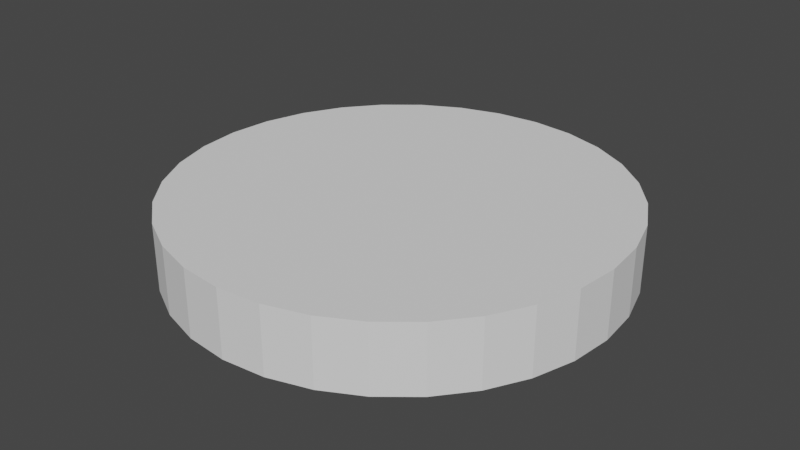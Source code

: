 # Source: Cilinder.blend  (saved by Blender 2.91.10; exported with 4.5.12 LTS)
import bpy
from mathutils import Matrix  # noqa: F401  (used for matrix-valued properties, if any)

bpy.ops.wm.read_factory_settings(use_empty=True)
scene = bpy.context.scene
scene.name = 'Scene'

# ---- collections
col_collection = bpy.data.collections.new('Collection'); scene.collection.children.link(col_collection)

# ---- world
world_world = bpy.data.worlds.new('World'); scene.world = world_world
world_world.use_nodes = True; world_world.node_tree.nodes.clear()
_N = world_world.node_tree.nodes; _L = world_world.node_tree.links
n0 = _N.new('ShaderNodeOutputWorld'); n0.name = 'World Output'; n0.location = (300, 300)
n1 = _N.new('ShaderNodeBackground'); n1.name = 'Background'; n1.location = (10, 300)
n1.inputs[0].default_value = (0.05088, 0.05088, 0.05088, 1.0)
_L.new(n1.outputs[0], n0.inputs[0])
n0.is_active_output = True
world_world.color = (0.05088, 0.05088, 0.05088)
world_world.use_sun_shadow = False
world_world.sun_shadow_jitter_overblur = 0.0

# ---- meshes
me_cylinder = bpy.data.meshes.new('Cylinder')
me_cylinder.from_pydata([(0.0, 1.0, -1.0), (0.0, 1.0, 1.0), (0.1951, 0.9808, -1.0), (0.1951, 0.9808, 1.0), (0.3827, 0.9239, -1.0), (0.3827, 0.9239, 1.0), (0.5556, 0.8315, -1.0), (0.5556, 0.8315, 1.0), (0.7071, 0.7071, -1.0), (0.7071, 0.7071, 1.0), (0.8315, 0.5556, -1.0), (0.8315, 0.5556, 1.0), (0.9239, 0.3827, -1.0), (0.9239, 0.3827, 1.0), (0.9808, 0.1951, -1.0), (0.9808, 0.1951, 1.0), (1.0, 7.55e-08, -1.0), (1.0, 7.55e-08, 1.0), (0.9808, -0.1951, -1.0), (0.9808, -0.1951, 1.0), (0.9239, -0.3827, -1.0), (0.9239, -0.3827, 1.0), (0.8315, -0.5556, -1.0), (0.8315, -0.5556, 1.0), (0.7071, -0.7071, -1.0), (0.7071, -0.7071, 1.0), (0.5556, -0.8315, -1.0), (0.5556, -0.8315, 1.0), (0.3827, -0.9239, -1.0), (0.3827, -0.9239, 1.0), (0.1951, -0.9808, -1.0), (0.1951, -0.9808, 1.0), (-3.258e-07, -1.0, -1.0), (-3.258e-07, -1.0, 1.0), (-0.1951, -0.9808, -1.0), (-0.1951, -0.9808, 1.0), (-0.3827, -0.9239, -1.0), (-0.3827, -0.9239, 1.0), (-0.5556, -0.8315, -1.0), (-0.5556, -0.8315, 1.0), (-0.7071, -0.7071, -1.0), (-0.7071, -0.7071, 1.0), (-0.8315, -0.5556, -1.0), (-0.8315, -0.5556, 1.0), (-0.9239, -0.3827, -1.0), (-0.9239, -0.3827, 1.0), (-0.9808, -0.1951, -1.0), (-0.9808, -0.1951, 1.0), (-1.0, 9.656e-07, -1.0), (-1.0, 9.656e-07, 1.0), (-0.9808, 0.1951, -1.0), (-0.9808, 0.1951, 1.0), (-0.9239, 0.3827, -1.0), (-0.9239, 0.3827, 1.0), (-0.8315, 0.5556, -1.0), (-0.8315, 0.5556, 1.0), (-0.7071, 0.7071, -1.0), (-0.7071, 0.7071, 1.0), (-0.5556, 0.8315, -1.0), (-0.5556, 0.8315, 1.0), (-0.3827, 0.9239, -1.0), (-0.3827, 0.9239, 1.0), (-0.1951, 0.9808, -1.0), (-0.1951, 0.9808, 1.0)], [], [(0, 1, 3, 2), (2, 3, 5, 4), (4, 5, 7, 6), (6, 7, 9, 8), (8, 9, 11, 10), (10, 11, 13, 12), (12, 13, 15, 14), (14, 15, 17, 16), (16, 17, 19, 18), (18, 19, 21, 20), (20, 21, 23, 22), (22, 23, 25, 24), (24, 25, 27, 26), (26, 27, 29, 28), (28, 29, 31, 30), (30, 31, 33, 32), (32, 33, 35, 34), (34, 35, 37, 36), (36, 37, 39, 38), (38, 39, 41, 40), (40, 41, 43, 42), (42, 43, 45, 44), (44, 45, 47, 46), (46, 47, 49, 48), (48, 49, 51, 50), (50, 51, 53, 52), (52, 53, 55, 54), (54, 55, 57, 56), (56, 57, 59, 58), (58, 59, 61, 60), (3, 1, 63, 61, 59, 57, 55, 53, 51, 49, 47, 45, 43, 41, 39, 37, 35, 33, 31, 29, 27, 25, 23, 21, 19, 17, 15, 13, 11, 9, 7, 5), (60, 61, 63, 62), (62, 63, 1, 0), (0, 2, 4, 6, 8, 10, 12, 14, 16, 18, 20, 22, 24, 26, 28, 30, 32, 34, 36, 38, 40, 42, 44, 46, 48, 50, 52, 54, 56, 58, 60, 62)])
_uv = me_cylinder.uv_layers.new(name='UVMap')
_uv.uv.foreach_set('vector', [1.0, 0.5, 1.0, 1.0, 0.9688, 1.0, 0.9688, 0.5, 0.9688, 0.5, 0.9688, 1.0, 0.9375, 1.0, 0.9375, 0.5, 0.9375, 0.5, 0.9375, 1.0, 0.9062, 1.0, 0.9062, 0.5, 0.9062, 0.5, 0.9062, 1.0, 0.875, 1.0, 0.875, 0.5, 0.875, 0.5, 0.875, 1.0, 0.8438, 1.0, 0.8438, 0.5, 0.8438, 0.5, 0.8438, 1.0, 0.8125, 1.0, 0.8125, 0.5, 0.8125, 0.5, 0.8125, 1.0, 0.7812, 1.0, 0.7812, 0.5, 0.7812, 0.5, 0.7812, 1.0, 0.75, 1.0, 0.75, 0.5, 0.75, 0.5, 0.75, 1.0, 0.7188, 1.0, 0.7188, 0.5, 0.7188, 0.5, 0.7188, 1.0, 0.6875, 1.0, 0.6875, 0.5, 0.6875, 0.5, 0.6875, 1.0, 0.6562, 1.0, 0.6562, 0.5, 0.6562, 0.5, 0.6562, 1.0, 0.625, 1.0, 0.625, 0.5, 0.625, 0.5, 0.625, 1.0, 0.5938, 1.0, 0.5938, 0.5, 0.5938, 0.5, 0.5938, 1.0, 0.5625, 1.0, 0.5625, 0.5, 0.5625, 0.5, 0.5625, 1.0, 0.5312, 1.0, 0.5312, 0.5, 0.5312, 0.5, 0.5312, 1.0, 0.5, 1.0, 0.5, 0.5, 0.5, 0.5, 0.5, 1.0, 0.4688, 1.0, 0.4688, 0.5, 0.4688, 0.5, 0.4688, 1.0, 0.4375, 1.0, 0.4375, 0.5, 0.4375, 0.5, 0.4375, 1.0, 0.4062, 1.0, 0.4062, 0.5, 0.4062, 0.5, 0.4062, 1.0, 0.375, 1.0, 0.375, 0.5, 0.375, 0.5, 0.375, 1.0, 0.3438, 1.0, 0.3438, 0.5, 0.3438, 0.5, 0.3438, 1.0, 0.3125, 1.0, 0.3125, 0.5, 0.3125, 0.5, 0.3125, 1.0, 0.2812, 1.0, 0.2812, 0.5, 0.2812, 0.5, 0.2812, 1.0, 0.25, 1.0, 0.25, 0.5, 0.25, 0.5, 0.25, 1.0, 0.2188, 1.0, 0.2188, 0.5, 0.2188, 0.5, 0.2188, 1.0, 0.1875, 1.0, 0.1875, 0.5, 0.1875, 0.5, 0.1875, 1.0, 0.1562, 1.0, 0.1562, 0.5, 0.1562, 0.5, 0.1562, 1.0, 0.125, 1.0, 0.125, 0.5, 0.125, 0.5, 0.125, 1.0, 0.09375, 1.0, 0.09375, 0.5, 0.09375, 0.5, 0.09375, 1.0, 0.0625, 1.0, 0.0625, 0.5, 0.2968, 0.4854, 0.25, 0.49, 0.2032, 0.4854, 0.1582, 0.4717, 0.1167, 0.4496, 0.08029, 0.4197, 0.05045, 0.3833, 0.02827, 0.3418, 0.01461, 0.2968, 0.01, 0.25, 0.01461, 0.2032, 0.02827, 0.1582, 0.05045, 0.1167, 0.08029, 0.08029, 0.1167, 0.05045, 0.1582, 0.02827, 0.2032, 0.01461, 0.25, 0.01, 0.2968, 0.01461, 0.3418, 0.02827, 0.3833, 0.05045, 0.4197, 0.08029, 0.4496, 0.1167, 0.4717, 0.1582, 0.4854, 0.2032, 0.49, 0.25, 0.4854, 0.2968, 0.4717, 0.3418, 0.4496, 0.3833, 0.4197, 0.4197, 0.3833, 0.4496, 0.3418, 0.4717, 0.0625, 0.5, 0.0625, 1.0, 0.03125, 1.0, 0.03125, 0.5, 0.03125, 0.5, 0.03125, 1.0, 0.0, 1.0, 0.0, 0.5, 0.75, 0.49, 0.7968, 0.4854, 0.8418, 0.4717, 0.8833, 0.4496, 0.9197, 0.4197, 0.9496, 0.3833, 0.9717, 0.3418, 0.9854, 0.2968, 0.99, 0.25, 0.9854, 0.2032, 0.9717, 0.1582, 0.9496, 0.1167, 0.9197, 0.08029, 0.8833, 0.05045, 0.8418, 0.02827, 0.7968, 0.01461, 0.75, 0.01, 0.7032, 0.01461, 0.6582, 0.02827, 0.6167, 0.05045, 0.5803, 0.08029, 0.5504, 0.1167, 0.5283, 0.1582, 0.5146, 0.2032, 0.51, 0.25, 0.5146, 0.2968, 0.5283, 0.3418, 0.5504, 0.3833, 0.5803, 0.4197, 0.6167, 0.4496, 0.6582, 0.4717, 0.7032, 0.4854])
me_cylinder.use_remesh_fix_poles = True
me_cylinder.use_remesh_preserve_attributes = False
me_cylinder.use_mirror_vertex_groups = False
me_cylinder.update()

# ---- objects
ob_cylinder = bpy.data.objects.new('Cylinder', me_cylinder)

# ---- transforms, parenting, visibility, modifiers, constraints
ob_cylinder.location = (0.0, 0.0, 0.0)
ob_cylinder.scale = (9.954, 9.954, 1.502)
ob_cylinder.lineart.crease_threshold = 0.0

# ---- collection membership
col_collection.objects.link(ob_cylinder)

# ---- scene / render settings (as saved in the file)
scene.frame_start = 1; scene.frame_end = 250; scene.frame_set(1)
scene.render.engine = 'BLENDER_EEVEE_NEXT'
scene.cycles.use_denoising = False
scene.cycles.samples = 128
scene.cycles.sampling_pattern = 'TABULATED_SOBOL'
scene.cycles.use_adaptive_sampling = False
scene.cycles.use_light_tree = False
scene.view_settings.view_transform = 'Filmic'
bpy.context.view_layer.update()

# ---- added for rendering (the .blend has no active camera and no usable light): camera, sun
cam_auto = bpy.data.cameras.new('AutoCamera')
cam_auto.lens = 50.0
cam_auto.sensor_width = 36.0
cam_auto.clip_end = 1000.0
ob_auto_camera = bpy.data.objects.new('AutoCamera', cam_auto)
scene.collection.objects.link(ob_auto_camera)
ob_auto_camera.location = (26.1957, -31.4348, 20.9565)
ob_auto_camera.rotation_euler = (1.09748, -7.21219e-08, 0.694738)
scene.camera = ob_auto_camera
light_auto_sun = bpy.data.lights.new('AutoSun', 'SUN')
light_auto_sun.energy = 3.0
light_auto_sun.angle = 0.0523599
ob_auto_sun = bpy.data.objects.new('AutoSun', light_auto_sun)
scene.collection.objects.link(ob_auto_sun)
ob_auto_sun.rotation_euler = (0.872665, 0.174533, 0.523599)
bpy.context.view_layer.update()
